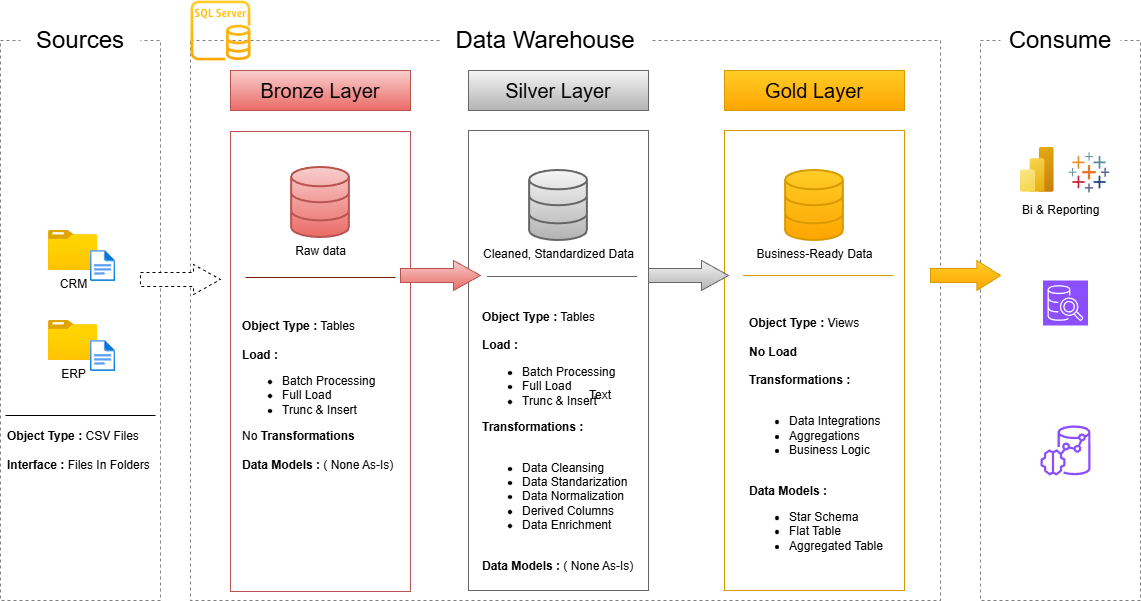

The diagram above was exported from draw.io. Its source (the exported page's mxGraphModel, read from the mxfile embedded in the PNG):
<mxGraphModel dx="1426" dy="841" grid="1" gridSize="10" guides="1" tooltips="1" connect="1" arrows="1" fold="1" page="1" pageScale="1" pageWidth="583" pageHeight="827" background="#ffffff" math="0" shadow="0">
  <root>
    <mxCell id="0" />
    <mxCell id="1" parent="0" />
    <mxCell id="a8KsBYDJ4hjqpYIdBKWh-2" parent="1" style="rounded=0;whiteSpace=wrap;html=1;fillColor=none;dashed=1;strokeColor=#808080;" value="" vertex="1">
      <mxGeometry height="560" width="160" x="10" y="160" as="geometry" />
    </mxCell>
    <mxCell id="a8KsBYDJ4hjqpYIdBKWh-3" parent="1" style="rounded=0;whiteSpace=wrap;html=1;fontSize=13;gradientColor=none;strokeColor=none;" value="&lt;font style=&quot;font-size: 24px;&quot;&gt;Sources&lt;/font&gt;" vertex="1">
      <mxGeometry height="40" width="120" x="30" y="140" as="geometry" />
    </mxCell>
    <mxCell id="a8KsBYDJ4hjqpYIdBKWh-5" parent="1" style="rounded=0;whiteSpace=wrap;html=1;fillColor=none;dashed=1;strokeColor=#808080;" value="" vertex="1">
      <mxGeometry height="560" width="750" x="200" y="160" as="geometry" />
    </mxCell>
    <mxCell id="a8KsBYDJ4hjqpYIdBKWh-6" parent="1" style="rounded=0;whiteSpace=wrap;html=1;fontSize=13;gradientColor=none;strokeColor=none;" value="&lt;font style=&quot;font-size: 24px;&quot;&gt;Data Warehouse&lt;/font&gt;" vertex="1">
      <mxGeometry height="40" width="210" x="450" y="140" as="geometry" />
    </mxCell>
    <mxCell id="a8KsBYDJ4hjqpYIdBKWh-7" parent="1" style="rounded=0;whiteSpace=wrap;html=1;fillColor=none;dashed=1;strokeColor=#808080;" value="" vertex="1">
      <mxGeometry height="560" width="160" x="990" y="160" as="geometry" />
    </mxCell>
    <mxCell id="a8KsBYDJ4hjqpYIdBKWh-8" parent="1" style="rounded=0;whiteSpace=wrap;html=1;fontSize=13;gradientColor=none;strokeColor=none;" value="&lt;font style=&quot;font-size: 24px;&quot;&gt;Consume&lt;/font&gt;" vertex="1">
      <mxGeometry height="40" width="120" x="1010" y="140" as="geometry" />
    </mxCell>
    <mxCell id="a8KsBYDJ4hjqpYIdBKWh-9" parent="1" style="rounded=0;whiteSpace=wrap;html=1;fillColor=#f8cecc;strokeColor=#b85450;gradientColor=#ea6b66;" value="&lt;font style=&quot;font-size: 20px;&quot;&gt;Bronze Layer&lt;/font&gt;" vertex="1">
      <mxGeometry height="40" width="180" x="240" y="190" as="geometry" />
    </mxCell>
    <mxCell id="a8KsBYDJ4hjqpYIdBKWh-10" parent="1" style="rounded=0;whiteSpace=wrap;html=1;fillColor=#f5f5f5;strokeColor=#666666;gradientColor=#b3b3b3;" value="&lt;font style=&quot;font-size: 20px;&quot;&gt;Silver Layer&lt;/font&gt;" vertex="1">
      <mxGeometry height="40" width="180" x="478" y="190" as="geometry" />
    </mxCell>
    <mxCell id="a8KsBYDJ4hjqpYIdBKWh-11" parent="1" style="rounded=0;whiteSpace=wrap;html=1;fillColor=#ffcd28;strokeColor=#d79b00;gradientColor=#ffa500;" value="&lt;font style=&quot;font-size: 20px;&quot;&gt;Gold Layer&lt;/font&gt;" vertex="1">
      <mxGeometry height="40" width="180" x="734" y="190" as="geometry" />
    </mxCell>
    <mxCell id="a8KsBYDJ4hjqpYIdBKWh-12" parent="1" style="rounded=0;whiteSpace=wrap;html=1;fillColor=none;strokeColor=#b85450;gradientColor=#ea6b66;" value="" vertex="1">
      <mxGeometry height="460" width="180" x="240" y="251" as="geometry" />
    </mxCell>
    <mxCell id="a8KsBYDJ4hjqpYIdBKWh-13" parent="1" style="rounded=0;whiteSpace=wrap;html=1;fillColor=none;strokeColor=#666666;gradientColor=#b3b3b3;" value="" vertex="1">
      <mxGeometry height="460" width="180" x="478" y="250" as="geometry" />
    </mxCell>
    <mxCell id="a8KsBYDJ4hjqpYIdBKWh-14" parent="1" style="rounded=0;whiteSpace=wrap;html=1;fillColor=none;strokeColor=#d79b00;gradientColor=#ffa500;" value="" vertex="1">
      <mxGeometry height="460" width="180" x="734" y="250" as="geometry" />
    </mxCell>
    <mxCell id="a8KsBYDJ4hjqpYIdBKWh-16" parent="1" style="image;aspect=fixed;html=1;points=[];align=center;fontSize=12;image=img/lib/azure2/general/Folder_Blank.svg;" value="CRM" vertex="1">
      <mxGeometry height="40" width="49.29" x="58" y="350" as="geometry" />
    </mxCell>
    <mxCell id="a8KsBYDJ4hjqpYIdBKWh-17" parent="1" style="image;aspect=fixed;html=1;points=[];align=center;fontSize=12;image=img/lib/azure2/general/File.svg;" value="" vertex="1">
      <mxGeometry height="31" width="25.16" x="100" y="370" as="geometry" />
    </mxCell>
    <mxCell id="a8KsBYDJ4hjqpYIdBKWh-18" parent="1" style="image;aspect=fixed;html=1;points=[];align=center;fontSize=12;image=img/lib/azure2/general/Folder_Blank.svg;" value="ERP" vertex="1">
      <mxGeometry height="40" width="49.29" x="58" y="440" as="geometry" />
    </mxCell>
    <mxCell id="a8KsBYDJ4hjqpYIdBKWh-19" parent="1" style="image;aspect=fixed;html=1;points=[];align=center;fontSize=12;image=img/lib/azure2/general/File.svg;" value="" vertex="1">
      <mxGeometry height="31" width="25.16" x="100" y="460" as="geometry" />
    </mxCell>
    <mxCell id="a8KsBYDJ4hjqpYIdBKWh-26" parent="1" style="line;strokeWidth=1;html=1;fillColor=none;" value="" vertex="1">
      <mxGeometry height="10" width="150" x="15" y="530" as="geometry" />
    </mxCell>
    <mxCell id="a8KsBYDJ4hjqpYIdBKWh-27" parent="1" style="text;html=1;whiteSpace=wrap;strokeColor=none;fillColor=none;align=left;verticalAlign=middle;rounded=0;labelBackgroundColor=default;" value="&lt;b&gt;Object Type :&lt;/b&gt; CSV Files&lt;div&gt;&lt;br&gt;&lt;div&gt;&lt;b&gt;Interface : &lt;/b&gt;Files In Folders&lt;/div&gt;&lt;/div&gt;" vertex="1">
      <mxGeometry height="40" width="147.35" x="15" y="550" as="geometry" />
    </mxCell>
    <mxCell id="a8KsBYDJ4hjqpYIdBKWh-28" parent="1" style="html=1;verticalLabelPosition=bottom;align=center;labelBackgroundColor=default;verticalAlign=top;strokeWidth=2;strokeColor=#b85450;shadow=0;dashed=0;shape=mxgraph.ios7.icons.data;fillColor=#f8cecc;gradientColor=#ea6b66;" value="Raw data" vertex="1">
      <mxGeometry height="70" width="57.73" x="301.13" y="287" as="geometry" />
    </mxCell>
    <mxCell id="a8KsBYDJ4hjqpYIdBKWh-29" parent="1" style="html=1;verticalLabelPosition=bottom;align=center;labelBackgroundColor=default;verticalAlign=top;strokeWidth=2;strokeColor=#666666;shadow=0;dashed=0;shape=mxgraph.ios7.icons.data;fillColor=#f5f5f5;fontStyle=0;gradientColor=#b3b3b3;" value="Cleaned, Standardized Data" vertex="1">
      <mxGeometry height="70" width="57.73" x="539.14" y="290" as="geometry" />
    </mxCell>
    <mxCell id="a8KsBYDJ4hjqpYIdBKWh-30" parent="1" style="html=1;verticalLabelPosition=bottom;align=center;labelBackgroundColor=default;verticalAlign=top;strokeWidth=2;strokeColor=#d79b00;shadow=0;dashed=0;shape=mxgraph.ios7.icons.data;fillColor=#ffcd28;gradientColor=#ffa500;" value="&lt;span&gt;Business-Ready Data&lt;/span&gt;" vertex="1">
      <mxGeometry height="70" width="57.73" x="795.14" y="290" as="geometry" />
    </mxCell>
    <mxCell id="a8KsBYDJ4hjqpYIdBKWh-31" parent="1" style="shape=singleArrow;whiteSpace=wrap;html=1;arrowWidth=0.4666666666666667;arrowSize=0.3375;dashed=1;" value="" vertex="1">
      <mxGeometry height="30" width="80" x="150" y="384" as="geometry" />
    </mxCell>
    <mxCell id="a8KsBYDJ4hjqpYIdBKWh-33" parent="1" style="shape=singleArrow;whiteSpace=wrap;html=1;arrowWidth=0.4666666666666667;arrowSize=0.3375;fillColor=#f8cecc;strokeColor=#b85450;gradientColor=#ea6b66;" value="" vertex="1">
      <mxGeometry height="30" width="80" x="410" y="380" as="geometry" />
    </mxCell>
    <mxCell id="a8KsBYDJ4hjqpYIdBKWh-34" parent="1" style="shape=singleArrow;whiteSpace=wrap;html=1;arrowWidth=0.4666666666666667;arrowSize=0.3375;fillColor=#f5f5f5;strokeColor=#666666;gradientColor=#b3b3b3;" value="" vertex="1">
      <mxGeometry height="30" width="80" x="658" y="380" as="geometry" />
    </mxCell>
    <mxCell id="a8KsBYDJ4hjqpYIdBKWh-35" parent="1" style="shape=singleArrow;whiteSpace=wrap;html=1;arrowWidth=0.4666666666666667;arrowSize=0.3375;fillColor=#ffcd28;strokeColor=#d79b00;gradientColor=#ffa500;" value="" vertex="1">
      <mxGeometry height="30" width="70" x="940" y="380" as="geometry" />
    </mxCell>
    <mxCell id="a8KsBYDJ4hjqpYIdBKWh-37" parent="1" style="line;strokeWidth=1;html=1;fillColor=#a0522d;fontColor=#ffffff;strokeColor=#6D1F00;" value="" vertex="1">
      <mxGeometry height="10" width="150" x="255" y="392" as="geometry" />
    </mxCell>
    <mxCell id="a8KsBYDJ4hjqpYIdBKWh-38" parent="1" style="line;strokeWidth=1;html=1;fillColor=#f5f5f5;strokeColor=#666666;gradientColor=#b3b3b3;" value="" vertex="1">
      <mxGeometry height="10" width="150" x="496.5" y="391" as="geometry" />
    </mxCell>
    <mxCell id="a8KsBYDJ4hjqpYIdBKWh-39" parent="1" style="line;strokeWidth=1;html=1;fillColor=#ffcd28;strokeColor=#d79b00;gradientColor=#ffa500;" value="" vertex="1">
      <mxGeometry height="10" width="150" x="752.68" y="390" as="geometry" />
    </mxCell>
    <mxCell id="a8KsBYDJ4hjqpYIdBKWh-41" parent="1" style="text;html=1;whiteSpace=wrap;strokeColor=none;fillColor=none;align=left;verticalAlign=middle;rounded=0;labelBackgroundColor=default;" value="&lt;b&gt;Object Type :&lt;/b&gt; Tables&lt;div&gt;&lt;div&gt;&lt;b&gt;&lt;br&gt;&lt;/b&gt;&lt;/div&gt;&lt;div&gt;&lt;b&gt;Load :&lt;/b&gt;&lt;/div&gt;&lt;div&gt;&lt;ul&gt;&lt;li&gt;Batch Processing&lt;/li&gt;&lt;li&gt;Full Load&lt;/li&gt;&lt;li&gt;Trunc &amp;amp; Insert&lt;/li&gt;&lt;/ul&gt;&lt;div&gt;No &lt;b&gt;Transformations&lt;/b&gt;&lt;/div&gt;&lt;div&gt;&lt;br&gt;&lt;/div&gt;&lt;div&gt;&lt;b&gt;Data Models :&lt;/b&gt; ( None As-Is)&lt;/div&gt;&lt;b&gt;&lt;/b&gt;&lt;/div&gt;&lt;/div&gt;" vertex="1">
      <mxGeometry height="180" width="155" x="250" y="425" as="geometry" />
    </mxCell>
    <mxCell id="a8KsBYDJ4hjqpYIdBKWh-46" parent="1" style="text;html=1;whiteSpace=wrap;strokeColor=none;fillColor=none;align=left;verticalAlign=middle;rounded=0;labelBackgroundColor=default;" value="&lt;b&gt;Object Type :&lt;/b&gt; Tables&lt;div&gt;&lt;div&gt;&lt;b&gt;&lt;br&gt;&lt;/b&gt;&lt;/div&gt;&lt;div&gt;&lt;b&gt;Load :&lt;/b&gt;&lt;/div&gt;&lt;div&gt;&lt;ul&gt;&lt;li&gt;Batch Processing&lt;/li&gt;&lt;li&gt;Full Load&lt;/li&gt;&lt;li&gt;Trunc &amp;amp; Insert&lt;/li&gt;&lt;/ul&gt;&lt;div&gt;&lt;b&gt;Transformations :&lt;/b&gt;&lt;/div&gt;&lt;div&gt;&lt;b&gt;&lt;br&gt;&lt;/b&gt;&lt;/div&gt;&lt;div&gt;&lt;ul&gt;&lt;li&gt;Data Cleansing&lt;/li&gt;&lt;li&gt;Data Standarization&lt;/li&gt;&lt;li&gt;Data Normalization&lt;/li&gt;&lt;li&gt;Derived Columns&lt;/li&gt;&lt;li&gt;Data Enrichment&lt;/li&gt;&lt;/ul&gt;&lt;/div&gt;&lt;div&gt;&lt;br&gt;&lt;/div&gt;&lt;div&gt;&lt;b&gt;Data Models :&lt;/b&gt; ( None As-Is)&lt;/div&gt;&lt;b&gt;&lt;/b&gt;&lt;/div&gt;&lt;/div&gt;" vertex="1">
      <mxGeometry height="300" width="157" x="489.5" y="411" as="geometry" />
    </mxCell>
    <mxCell id="a8KsBYDJ4hjqpYIdBKWh-47" parent="1" style="text;html=1;whiteSpace=wrap;strokeColor=none;fillColor=none;align=left;verticalAlign=middle;rounded=0;labelBackgroundColor=default;" value="&lt;b&gt;Object Type :&lt;/b&gt;&amp;nbsp;Views&lt;div&gt;&lt;div&gt;&lt;b&gt;&lt;br&gt;&lt;/b&gt;&lt;/div&gt;&lt;div&gt;&lt;b&gt;No Load&lt;/b&gt;&lt;/div&gt;&lt;div&gt;&lt;br&gt;&lt;/div&gt;&lt;div&gt;&lt;div&gt;&lt;b&gt;Transformations :&lt;/b&gt;&lt;/div&gt;&lt;div&gt;&lt;b&gt;&lt;br&gt;&lt;/b&gt;&lt;/div&gt;&lt;div&gt;&lt;ul&gt;&lt;li&gt;Data Integrations&lt;/li&gt;&lt;li&gt;Aggregations&lt;/li&gt;&lt;li&gt;Business Logic&lt;/li&gt;&lt;/ul&gt;&lt;/div&gt;&lt;div&gt;&lt;br&gt;&lt;/div&gt;&lt;div&gt;&lt;b&gt;Data Models :&lt;/b&gt;&amp;nbsp;&lt;/div&gt;&lt;div&gt;&lt;ul&gt;&lt;li&gt;Star Schema&lt;/li&gt;&lt;li&gt;Flat Table&lt;/li&gt;&lt;li&gt;Aggregated Table&lt;/li&gt;&lt;/ul&gt;&lt;/div&gt;&lt;b&gt;&lt;/b&gt;&lt;/div&gt;&lt;/div&gt;" vertex="1">
      <mxGeometry height="300" width="157" x="757" y="410" as="geometry" />
    </mxCell>
    <mxCell id="a8KsBYDJ4hjqpYIdBKWh-48" parent="1" style="verticalLabelPosition=bottom;aspect=fixed;html=1;shape=mxgraph.salesforce.analytics;fillColorStyles=fillColor2,fillColor3,fillColor4,fillColor5,fillColor6,fillColor7,fillColor8;fillColor2=#7099a6;fillColor3=#eb912c;fillColor4=#c72035;fillColor5=#1f447e;fillColor6=#59879b;fillColor7=#e8762c;fillColor8=#5b6591;fillColor=none;strokeColor=none;" value="" vertex="1">
      <mxGeometry height="40" width="40.82" x="1078" y="271.9" as="geometry" />
    </mxCell>
    <mxCell id="a8KsBYDJ4hjqpYIdBKWh-49" parent="1" style="image;aspect=fixed;html=1;points=[];align=center;fontSize=12;image=img/lib/azure2/analytics/Power_BI_Embedded.svg;" value="" vertex="1">
      <mxGeometry height="45" width="33.75" x="1030" y="266.9" as="geometry" />
    </mxCell>
    <mxCell id="a8KsBYDJ4hjqpYIdBKWh-50" parent="1" style="text;html=1;whiteSpace=wrap;strokeColor=none;fillColor=none;align=center;verticalAlign=middle;rounded=0;" value="Text" vertex="1">
      <mxGeometry height="30" width="60" x="580" y="500" as="geometry" />
    </mxCell>
    <mxCell id="a8KsBYDJ4hjqpYIdBKWh-51" parent="1" style="text;html=1;whiteSpace=wrap;strokeColor=none;fillColor=none;align=left;verticalAlign=middle;rounded=0;labelBackgroundColor=default;" value="Bi &amp;amp; Reporting&lt;div&gt;&lt;div&gt;&lt;b&gt;&lt;/b&gt;&lt;/div&gt;&lt;/div&gt;" vertex="1">
      <mxGeometry height="20" width="90" x="1030" y="320" as="geometry" />
    </mxCell>
    <mxCell id="a8KsBYDJ4hjqpYIdBKWh-52" parent="1" style="sketch=0;points=[[0,0,0],[0.25,0,0],[0.5,0,0],[0.75,0,0],[1,0,0],[0,1,0],[0.25,1,0],[0.5,1,0],[0.75,1,0],[1,1,0],[0,0.25,0],[0,0.5,0],[0,0.75,0],[1,0.25,0],[1,0.5,0],[1,0.75,0]];outlineConnect=0;fontColor=#232F3E;fillColor=#8C4FFF;strokeColor=#ffffff;dashed=0;verticalLabelPosition=bottom;verticalAlign=top;align=center;html=1;fontSize=12;fontStyle=0;aspect=fixed;shape=mxgraph.aws4.resourceIcon;resIcon=mxgraph.aws4.sql_workbench;labelBackgroundColor=default;" value="&lt;font style=&quot;color: rgb(255, 255, 255);&quot;&gt;Ad-Hoc&lt;/font&gt;&lt;div&gt;&lt;font style=&quot;color: rgb(255, 255, 255);&quot;&gt;SQL Queries&lt;/font&gt;&lt;/div&gt;" vertex="1">
      <mxGeometry height="45" width="45" x="1052.5" y="400" as="geometry" />
    </mxCell>
    <mxCell id="a8KsBYDJ4hjqpYIdBKWh-55" parent="1" style="sketch=0;outlineConnect=0;fontColor=#232F3E;gradientColor=none;fillColor=#8C4FFF;strokeColor=none;dashed=0;verticalLabelPosition=bottom;verticalAlign=top;align=center;html=1;fontSize=12;fontStyle=0;aspect=fixed;pointerEvents=1;shape=mxgraph.aws4.redshift_ml;labelBackgroundColor=default;" value="&lt;font style=&quot;color: rgb(255, 255, 255);&quot;&gt;Machine Learning&lt;/font&gt;" vertex="1">
      <mxGeometry height="50" width="50" x="1050" y="545" as="geometry" />
    </mxCell>
    <mxCell id="a8KsBYDJ4hjqpYIdBKWh-57" parent="1" style="sketch=0;outlineConnect=0;gradientColor=#ffa500;fillColor=#ffcd28;strokeColor=#d79b00;dashed=0;verticalLabelPosition=bottom;verticalAlign=top;align=center;html=1;fontSize=12;fontStyle=0;aspect=fixed;pointerEvents=1;shape=mxgraph.aws4.rds_sql_server_instance;resizable=1;resizeWidth=1;resizeHeight=1;" value="" vertex="1">
      <mxGeometry height="60" width="60" x="200" y="120" as="geometry" />
    </mxCell>
  </root>
</mxGraphModel>